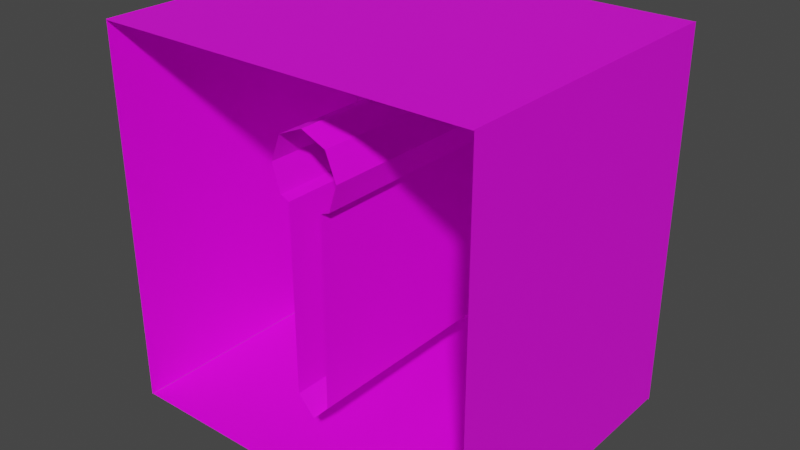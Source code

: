 # Source: keyhole.blend  (saved by Blender 2.92.15; exported with 4.5.12 LTS)
import bpy
from mathutils import Matrix  # noqa: F401  (used for matrix-valued properties, if any)

bpy.ops.wm.read_factory_settings(use_empty=True)
scene = bpy.context.scene
scene.name = 'Scene'

# ---- collections
col_collection = bpy.data.collections.new('Collection'); scene.collection.children.link(col_collection)

# ---- images (referenced by path relative to the original .blend; pixels are not part of the script)
import os
ASSET_DIR = os.environ.get("B2B_ASSET_DIR", "")  # directory of the original .blend (textures are referenced by path, not embedded)
HERE = os.path.dirname(os.path.abspath(__file__))  # packed textures are extracted next to this script under _unpacked/

def load_image(name, relpath, width, height, colorspace="sRGB"):
    """Load a texture the original file referenced (path relative to the .blend, or extracted next to this script)."""
    p = next((c for c in (os.path.join(HERE, relpath), os.path.join(ASSET_DIR, relpath)) if relpath and os.path.exists(c)), "")
    if p:
        img = bpy.data.images.load(p, check_existing=True)
        img.name = name
    else:  # same state as the original file: an image datablock whose file is absent (Cycles renders it pink)
        img = bpy.data.images.new(name, width, height)
        img.source = "FILE"
        img.filepath = "//" + (relpath or name)
    img.colorspace_settings.name = colorspace
    return img
img_metal_jpg = load_image('metal.jpg', 'metal.jpg', 1024, 1024, 'sRGB')

# ---- materials (node trees are filled in below, after node groups)
mat_steel = bpy.data.materials.new('steel')
mat_steel.use_transparent_shadow = False

# ---- material node trees
mat_steel.use_nodes = True; mat_steel.node_tree.nodes.clear()
_N = mat_steel.node_tree.nodes; _L = mat_steel.node_tree.links
n0 = _N.new('ShaderNodeBsdfPrincipled'); n0.name = 'Principled BSDF'; n0.location = (10, 300)
n0.distribution = 'GGX'
n0.subsurface_method = 'BURLEY'
n0.inputs[3].default_value = 1.45
n0.inputs[27].default_value = (0.0, 0.0, 0.0, 1.0)
n0.inputs[28].default_value = 1.0
n1 = _N.new('ShaderNodeOutputMaterial'); n1.name = 'Material Output'; n1.location = (300, 300)
n2 = _N.new('ShaderNodeTexImage'); n2.name = 'Image Texture'; n2.location = (-422, 148)
n2.image = img_metal_jpg
_L.new(n0.outputs[0], n1.inputs[0])
_L.new(n2.outputs[0], n0.inputs[0])
n1.is_active_output = True

# ---- world
world_world = bpy.data.worlds.new('World'); scene.world = world_world
world_world.use_nodes = True; world_world.node_tree.nodes.clear()
_N = world_world.node_tree.nodes; _L = world_world.node_tree.links
n0 = _N.new('ShaderNodeOutputWorld'); n0.name = 'World Output'; n0.location = (300, 300)
n1 = _N.new('ShaderNodeBackground'); n1.name = 'Background'; n1.location = (10, 300)
n1.inputs[0].default_value = (0.05088, 0.05088, 0.05088, 1.0)
_L.new(n1.outputs[0], n0.inputs[0])
n0.is_active_output = True
world_world.color = (0.05088, 0.05088, 0.05088)
world_world.use_sun_shadow = False
world_world.sun_shadow_jitter_overblur = 0.0

# ---- meshes
me_cube_001 = bpy.data.meshes.new('Cube.001')
me_cube_001.from_pydata([(-1.0, 1.0, -1.0), (-1.0, 1.0, 1.0), (1.0, 1.0, -1.0), (1.0, 1.0, 1.0), (0.1322, 1.0, 0.6323), (-0.1322, 1.0, 0.6323), (-0.1888, 1.0, 0.4901), (-0.1434, 1.0, 0.3475), (-0.09416, 1.0, 0.3269), (-0.09167, 1.0, -0.6777), (-0.002281, 1.0, -0.7789), (0.1888, 1.0, 0.4901), (0.1434, 1.0, 0.3475), (0.09416, 1.0, 0.3269), (0.09167, 1.0, -0.6777), (0.002281, 1.0, -0.7789), (1.0, 1.0, 1.0), (1.0, 0.0, 1.0), (0.1322, 1.0, 0.6323), (-0.1322, 1.0, 0.6323), (-0.1888, 1.0, 0.4901), (-0.1434, 1.0, 0.3475), (-0.09416, 1.0, 0.3269), (-0.09167, 1.0, -0.6777), (-0.002281, 1.0, -0.7789), (0.1888, 1.0, 0.4901), (0.1434, 1.0, 0.3475), (0.09416, 1.0, 0.3269), (0.09167, 1.0, -0.6777), (0.002281, 1.0, -0.7789), (0.1322, 0.06331, 0.6323), (-0.1322, 0.06331, 0.6323), (-0.1888, 0.06331, 0.4901), (-0.1434, 0.06331, 0.3475), (-0.09416, 0.06331, 0.3269), (-0.09167, 0.06331, -0.6777), (0.1888, 0.06331, 0.4901), (0.1434, 0.06331, 0.3475), (0.09416, 0.06331, 0.3269), (0.09167, 0.06331, -0.6777), (1.0, 0.0, 1.0), (0.5931, -0.6197, -1.0), (-1.0, 1.0, 1.0), (1.0, -0.6197, -1.0), (-0.5931, -0.6197, -1.0), (-1.0, -0.6197, -1.0), (1.0, -0.6197, 1.0), (0.1322, -0.4473, 0.6323), (0.1888, -0.4473, 0.4901), (-0.1322, -0.4473, 0.6323), (-0.1888, -0.4473, 0.4901), (-0.1434, -0.4473, 0.3475), (-0.09416, -0.4473, 0.3269), (-0.09167, -0.4473, -0.6777), (-0.002281, -0.4473, -0.7789), (0.1434, -0.4473, 0.3475), (0.09416, -0.4473, 0.3269), (0.09167, -0.4473, -0.6777), (0.002281, -0.4473, -0.7789), (0.5931, -0.6197, 1.0), (1.0, 1.0, -1.0), (1.0, 1.0, 1.0), (-1.0, 1.0, -1.0), (-1.0, 1.0, 1.0), (-1.0, 1.0, -1.0), (-1.0, 1.0, 1.0), (-1.0, 1.0, -1.0), (-1.0, 1.0, 1.0), (-1.0, 1.0, -1.0), (-1.0, 1.0, 1.0), (1.0, 1.0, -1.0), (1.0, 1.0, 1.0), (-1.001, 1.001, -0.9994), (-1.001, 1.001, 1.003), (-1.001, -0.6239, -0.9994), (-1.001, -0.6239, 1.003), (0.0, 1.0, 0.6904), (0.0, 1.0, -0.7764), (0.0, 1.0, -1.0), (0.0, 1.0, 0.6904), (0.0, 1.0, -0.7764), (0.0, -0.6197, -1.0), (0.0, -0.6197, 1.0), (0.0, -0.4473, 0.6904), (0.0, -0.4473, -0.7764), (0.0, 1.0, 1.0), (1.0, 1.0, -1.0), (1.0, 1.0, 1.0), (1.0, 1.0, -1.0), (1.0, 1.0, 1.0), (1.001, 1.001, -0.9994), (1.001, 1.001, 1.003), (1.001, -0.6239, -0.9994), (1.001, -0.6239, 1.003), (-1.0, 1.0, -1.01), (1.0, 1.0, -1.01), (-1.0, 1.0, 0.9897), (1.0, 1.0, 0.9897), (-0.0007159, 1.0, 0.6956), (-0.1379, 1.0, 0.6357), (-0.1988, 1.0, 0.4874), (-0.15, 1.0, 0.3358), (-0.09897, 1.0, 0.3137), (-0.1068, 1.0, -0.6909), (-0.003968, 1.0, -0.7992), (0.1039, 1.0, -0.6891), (0.1049, 1.0, 0.31), (0.1573, 1.0, 0.3389), (0.2092, 1.0, 0.4957), (0.1435, 1.0, 0.6383), (-1.0, 1.0, 1.0), (1.0, 1.0, 1.0), (0.0, 0.1901, 1.0), (1.0, -0.627, 1.0), (-1.0, -0.627, 1.0)], [(17, 40), (82, 112), (46, 40), (46, 59), (69, 67), (66, 68), (17, 3), (112, 85), (77, 78), (76, 85), (89, 87), (86, 88), (59, 82), (3, 85)], [(96, 100, 99, 98, 109, 108, 97), (7, 6, 20, 21), (78, 81, 44, 45, 0), (22, 21, 33, 51, 52, 34), (13, 27, 26, 12), (77, 10, 24, 80), (8, 7, 21, 22), (11, 25, 18, 4), (12, 26, 25, 11), (27, 38, 56, 55, 37, 26), (9, 8, 22, 23), (14, 28, 27, 13), (6, 5, 19, 20), (77, 80, 29, 15), (10, 9, 23, 24), (25, 36, 48, 47, 30, 18), (26, 37, 55, 48, 36, 25), (20, 19, 31, 49, 50, 32), (3, 61, 60, 2), (23, 22, 34, 52, 53, 35), (21, 20, 32, 50, 51, 33), (61, 71, 70, 60), (71, 87, 86, 70), (93, 91, 90, 92), (1, 0, 62, 63), (28, 39, 57, 56, 38, 27), (29, 80, 84, 58, 57, 39, 28), (63, 62, 64, 65), (65, 64, 66, 67), (75, 74, 72, 73), (24, 23, 35, 53, 54, 84, 80), (19, 79, 83, 49, 31), (15, 29, 28, 14), (78, 2, 43, 41, 81), (114, 113, 16, 42), (5, 76, 79, 19), (18, 30, 47, 83, 79), (4, 18, 79, 76), (94, 95, 97, 108, 107, 106, 105, 104, 103, 102, 101, 100, 96), (96, 97, 111, 110)])
_uv = me_cube_001.uv_layers.new(name='UVMap')
_uv.uv.foreach_set('vector', [0.0, 1.0, 0.4006, 0.7489, 0.431, 0.823, 0.4996, 0.853, 0.5717, 0.8243, 0.6046, 0.753, 1.0, 1.0, 0.5434, 0.3571, 0.5613, 0.3514, 0.5613, 0.3514, 0.5434, 0.3571, 0.25, 0.5, 0.25, 0.625, 0.1759, 0.625, 0.125, 0.625, 0.125, 0.5, 0.5409, 0.3632, 0.5434, 0.3571, 0.5434, 0.3571, 0.5434, 0.3571, 0.5409, 0.3632, 0.5409, 0.3632, 0.5409, 0.3632, 0.5409, 0.3632, 0.5434, 0.3571, 0.5434, 0.3571, 0.4029, 0.375, 0.4026, 0.3747, 0.4026, 0.3747, 0.4029, 0.375, 0.5409, 0.3632, 0.5434, 0.3571, 0.5434, 0.3571, 0.5409, 0.3632, 0.5613, 0.3514, 0.5613, 0.3514, 0.579, 0.3585, 0.579, 0.3585, 0.5434, 0.3571, 0.5434, 0.3571, 0.5613, 0.3514, 0.5613, 0.3514, 0.5409, 0.3632, 0.5409, 0.3632, 0.5409, 0.3632, 0.5434, 0.3571, 0.5434, 0.3571, 0.5434, 0.3571, 0.4153, 0.3635, 0.5409, 0.3632, 0.5409, 0.3632, 0.4153, 0.3635, 0.4153, 0.3635, 0.4153, 0.3635, 0.5409, 0.3632, 0.5409, 0.3632, 0.5613, 0.3514, 0.579, 0.3585, 0.579, 0.3585, 0.5613, 0.3514, 0.4029, 0.375, 0.4029, 0.375, 0.4026, 0.3747, 0.4026, 0.3747, 0.4026, 0.3747, 0.4153, 0.3635, 0.4153, 0.3635, 0.4026, 0.3747, 0.5613, 0.3514, 0.5613, 0.3514, 0.5613, 0.3514, 0.579, 0.3585, 0.579, 0.3585, 0.579, 0.3585, 0.5434, 0.3571, 0.5434, 0.3571, 0.5434, 0.3571, 0.5613, 0.3514, 0.5613, 0.3514, 0.5613, 0.3514, 0.5613, 0.3514, 0.579, 0.3585, 0.579, 0.3585, 0.579, 0.3585, 0.5613, 0.3514, 0.5613, 0.3514, 0.625, 0.25, 0.625, 0.25, 0.375, 0.25, 0.375, 0.25, 0.4153, 0.3635, 0.5409, 0.3632, 0.5409, 0.3632, 0.5409, 0.3632, 0.4153, 0.3635, 0.4153, 0.3635, 0.5434, 0.3571, 0.5613, 0.3514, 0.5613, 0.3514, 0.5613, 0.3514, 0.5434, 0.3571, 0.5434, 0.3571, 0.625, 0.25, 0.625, 0.25, 0.375, 0.25, 0.375, 0.25, 0.625, 0.25, 0.625, 0.25, 0.375, 0.25, 0.375, 0.25, 0.0, 0.1884, 0.0, 1.0, 1.0, 1.0, 1.0, 0.1884, 0.625, 0.25, 0.375, 0.25, 0.375, 0.25, 0.625, 0.25, 0.4153, 0.3635, 0.4153, 0.3635, 0.4153, 0.3635, 0.5409, 0.3632, 0.5409, 0.3632, 0.5409, 0.3632, 0.4026, 0.3747, 0.4029, 0.375, 0.4029, 0.375, 0.4026, 0.3747, 0.4153, 0.3635, 0.4153, 0.3635, 0.4153, 0.3635, 0.625, 0.25, 0.375, 0.25, 0.375, 0.25, 0.625, 0.25, 0.625, 0.25, 0.375, 0.25, 0.375, 0.25, 0.625, 0.25, 0.0, 0.1884, 1.0, 0.1884, 1.0, 1.0, 0.0, 1.0, 0.4026, 0.3747, 0.4153, 0.3635, 0.4153, 0.3635, 0.4153, 0.3635, 0.4026, 0.3747, 0.4029, 0.375, 0.4029, 0.375, 0.579, 0.3585, 0.5863, 0.375, 0.5863, 0.375, 0.579, 0.3585, 0.579, 0.3585, 0.4026, 0.3747, 0.4026, 0.3747, 0.4153, 0.3635, 0.4153, 0.3635, 0.25, 0.5, 0.125, 0.5, 0.125, 0.625, 0.1759, 0.625, 0.25, 0.625, 0.0, 0.1865, 1.0, 0.1865, 1.0, 1.0, 0.0, 1.0, 0.579, 0.3585, 0.5863, 0.375, 0.5863, 0.375, 0.579, 0.3585, 0.579, 0.3585, 0.579, 0.3585, 0.579, 0.3585, 0.5863, 0.375, 0.5863, 0.375, 0.579, 0.3585, 0.579, 0.3585, 0.5863, 0.375, 0.5863, 0.375, 0.0, 0.0, 1.0, 0.0, 1.0, 1.0, 0.6046, 0.753, 0.5786, 0.6746, 0.5524, 0.6602, 0.552, 0.1606, 0.498, 0.1056, 0.4466, 0.1597, 0.4505, 0.662, 0.425, 0.6731, 0.4006, 0.7489, 0.0, 1.0, 0.0, 1.0, 1.0, 1.0, 1.0, 1.0, 0.0, 1.0])
me_cube_001.materials.append(mat_steel)
me_cube_001.use_remesh_fix_poles = True
me_cube_001.use_remesh_preserve_attributes = False
me_cube_001.use_mirror_vertex_groups = False
me_cube_001.update()

# ---- objects
ob_keyhole = bpy.data.objects.new('keyhole', me_cube_001)

# ---- transforms, parenting, visibility, modifiers, constraints
ob_keyhole.location = (0.0, 0.0, 2.932)
ob_keyhole.lineart.crease_threshold = 0.0

# ---- collection membership
col_collection.objects.link(ob_keyhole)

# ---- scene / render settings (as saved in the file)
scene.frame_start = 1; scene.frame_end = 250; scene.frame_set(1)
scene.render.engine = 'BLENDER_EEVEE_NEXT'
scene.cycles.use_denoising = False
scene.cycles.samples = 128
scene.cycles.sampling_pattern = 'TABULATED_SOBOL'
scene.cycles.use_adaptive_sampling = False
scene.cycles.use_light_tree = False
scene.view_settings.view_transform = 'Filmic'
bpy.context.view_layer.update()

# ---- added for rendering (the .blend has no active camera and no usable light): camera, sun
cam_auto = bpy.data.cameras.new('AutoCamera')
cam_auto.lens = 50.0
cam_auto.sensor_width = 36.0
cam_auto.clip_end = 1000.0
ob_auto_camera = bpy.data.objects.new('AutoCamera', cam_auto)
scene.collection.objects.link(ob_auto_camera)
ob_auto_camera.location = (3.02806, -3.44662, 5.35083)
ob_auto_camera.rotation_euler = (1.09748, -7.21219e-08, 0.694738)
scene.camera = ob_auto_camera
light_auto_sun = bpy.data.lights.new('AutoSun', 'SUN')
light_auto_sun.energy = 3.0
light_auto_sun.angle = 0.0523599
ob_auto_sun = bpy.data.objects.new('AutoSun', light_auto_sun)
scene.collection.objects.link(ob_auto_sun)
ob_auto_sun.rotation_euler = (0.872665, 0.174533, 0.523599)
bpy.context.view_layer.update()
